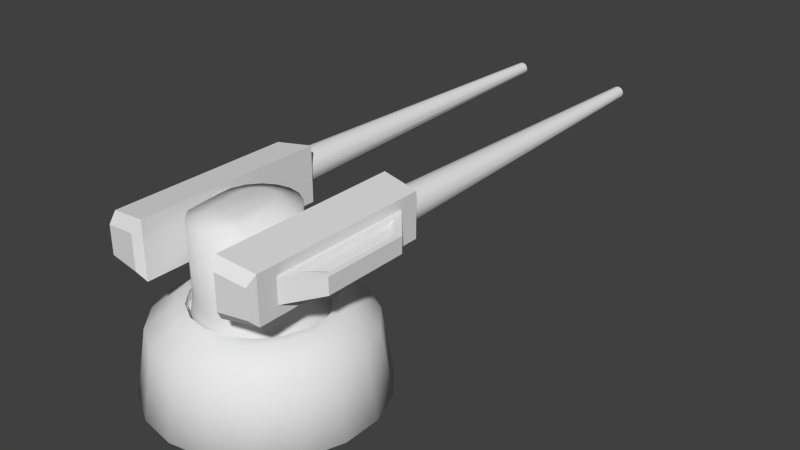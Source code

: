 # Source: YWingTurret.blend  (saved by Blender 2.73.0; exported with 4.5.12 LTS)
import bpy
from mathutils import Matrix  # noqa: F401  (used for matrix-valued properties, if any)

bpy.ops.wm.read_factory_settings(use_empty=True)
scene = bpy.context.scene
scene.name = 'Scene'

# ---- collections
col_collection_1 = bpy.data.collections.new('Collection 1'); scene.collection.children.link(col_collection_1)

# ---- world
world_world = bpy.data.worlds.new('World'); scene.world = world_world
world_world.color = (0.05088, 0.05088, 0.05088)
world_world.use_sun_shadow = False
world_world.sun_shadow_jitter_overblur = 0.0
world_world.cycles.sampling_method = 'MANUAL'
world_world.cycles.sample_map_resolution = 256

# ---- meshes
me_cylinder_008 = bpy.data.meshes.new('Cylinder.008')
me_cylinder_008.from_pydata([(0.02628, -0.07719, 0.1012), (-0.0001492, -0.08185, 0.1012), (-0.02658, -0.07719, 0.1012), (-0.04982, -0.06377, 0.1012), (-0.06707, -0.04321, 0.1012), (-0.07625, -0.01307, 0.1012), (-0.07625, 0.01377, 0.1012), (-0.06707, 0.03899, 0.1012), (-0.04982, 0.05955, 0.1012), (-0.02658, 0.07297, 0.1012), (-0.0001491, 0.07763, 0.1012), (0.02628, 0.07297, 0.1012), (0.04952, 0.05955, 0.1012), (0.06677, 0.03899, 0.1012), (0.07595, 0.01377, 0.1012), (0.07595, -0.01307, 0.1012), (0.06677, -0.04321, 0.1012), (0.04952, -0.06377, 0.1012), (0.01703, -0.08079, 0.1411), (-0.0001491, -0.08382, 0.1411), (-0.01733, -0.08079, 0.1411), (-0.03244, -0.07207, 0.1411), (-0.04365, -0.05871, 0.1411), (-0.04962, -0.008371, 0.1411), (-0.04962, 0.009074, 0.1411), (-0.04365, 0.02547, 0.1411), (-0.03244, 0.03883, 0.1411), (-0.01733, 0.04755, 0.1411), (-0.0001491, 0.05058, 0.1411), (0.01703, 0.04755, 0.1411), (0.03214, 0.03883, 0.1411), (0.04335, 0.02547, 0.1411), (0.04932, 0.009075, 0.1411), (0.04932, -0.008371, 0.1411), (0.04335, -0.05871, 0.1411), (0.03214, -0.07207, 0.1411), (0.01703, -0.08079, 0.2308), (-0.0001491, -0.08382, 0.2308), (-0.01733, -0.08079, 0.2308), (-0.03244, -0.07207, 0.2308), (-0.04365, -0.05871, 0.2308), (-0.04962, -0.008371, 0.2308), (-0.04962, 0.009074, 0.2308), (-0.04365, 0.02547, 0.2308), (-0.03244, 0.03883, 0.2308), (-0.01733, 0.04755, 0.2308), (-0.0001491, 0.05058, 0.2308), (0.01703, 0.04755, 0.2308), (0.03214, 0.03883, 0.2308), (0.04335, 0.02547, 0.2308), (0.04932, 0.009075, 0.2308), (0.04932, -0.008371, 0.2308), (0.04335, -0.05871, 0.2308), (0.03214, -0.07207, 0.2308), (0.007118, -0.05356, 0.2392), (-0.0001491, -0.05484, 0.2392), (-0.007416, -0.05356, 0.2392), (-0.01381, -0.04987, 0.2392), (-0.01855, -0.04422, 0.2392), (-0.02107, -0.003338, 0.2392), (-0.02107, 0.004041, 0.2392), (-0.01855, 0.01098, 0.2392), (-0.01381, 0.01663, 0.2392), (-0.007416, 0.02032, 0.2392), (-0.0001491, 0.0216, 0.2392), (0.007118, 0.02032, 0.2392), (0.01351, 0.01663, 0.2392), (0.01825, 0.01098, 0.2392), (0.02078, 0.004041, 0.2392), (0.02078, -0.003338, 0.2392), (0.01825, -0.04422, 0.2392), (0.01351, -0.04987, 0.2392), (0.0574, -0.02684, 0.198), (-0.0577, -0.02684, 0.198), (0.0574, -0.0232, 0.1844), (-0.0577, -0.0232, 0.1844), (0.0574, -0.01325, 0.1745), (-0.0577, -0.01325, 0.1745), (0.0574, 0.0003517, 0.1708), (-0.0577, 0.0003517, 0.1708), (0.0574, 0.01395, 0.1745), (-0.0577, 0.01395, 0.1745), (0.0574, 0.0239, 0.1844), (-0.0577, 0.0239, 0.1844), (0.0574, 0.02755, 0.198), (-0.0577, 0.02755, 0.198), (0.0574, 0.0239, 0.2116), (-0.0577, 0.0239, 0.2116), (0.0574, 0.01395, 0.2216), (-0.0577, 0.01395, 0.2216), (0.0574, 0.0003517, 0.2252), (-0.0577, 0.0003517, 0.2252), (0.0574, -0.01325, 0.2216), (-0.0577, -0.01325, 0.2216), (0.0574, -0.0232, 0.2116), (-0.0577, -0.0232, 0.2116)], [], [(31, 30, 48, 49), (10, 9, 27, 28), (7, 6, 24, 25), (1, 0, 18, 19), (8, 7, 25, 26), (11, 10, 28, 29), (16, 15, 33, 34), (15, 14, 32, 33), (6, 5, 23, 24), (2, 1, 19, 20), (9, 8, 26, 27), (0, 17, 35, 18), (5, 4, 22, 23), (17, 16, 34, 35), (14, 13, 31, 32), (13, 12, 30, 31), (4, 3, 21, 22), (3, 2, 20, 21), (12, 11, 29, 30), (38, 37, 55, 56), (22, 21, 39, 40), (21, 20, 38, 39), (30, 29, 47, 48), (28, 27, 45, 46), (25, 24, 42, 43), (19, 18, 36, 37), (26, 25, 43, 44), (29, 28, 46, 47), (34, 33, 51, 52), (33, 32, 50, 51), (24, 23, 41, 42), (20, 19, 37, 38), (27, 26, 44, 45), (18, 35, 53, 36), (23, 22, 40, 41), (35, 34, 52, 53), (32, 31, 49, 50), (69, 68, 67, 66, 65, 64, 63, 62, 61, 60, 59, 58, 57, 56, 55, 54, 71, 70), (45, 44, 62, 63), (36, 53, 71, 54), (41, 40, 58, 59), (53, 52, 70, 71), (50, 49, 67, 68), (49, 48, 66, 67), (40, 39, 57, 58), (39, 38, 56, 57), (48, 47, 65, 66), (46, 45, 63, 64), (43, 42, 60, 61), (37, 36, 54, 55), (44, 43, 61, 62), (47, 46, 64, 65), (52, 51, 69, 70), (51, 50, 68, 69), (42, 41, 59, 60), (72, 73, 75, 74), (74, 75, 77, 76), (76, 77, 79, 78), (78, 79, 81, 80), (80, 81, 83, 82), (82, 83, 85, 84), (84, 85, 87, 86), (86, 87, 89, 88), (88, 89, 91, 90), (90, 91, 93, 92), (94, 95, 73, 72), (92, 93, 95, 94)])
me_cylinder_008.polygons.foreach_set('use_smooth', [True] * 67)
me_cylinder_008.use_remesh_preserve_volume = False
me_cylinder_008.use_remesh_preserve_attributes = False
me_cylinder_008.use_mirror_vertex_groups = False
me_cylinder_008.update()
me_cylinder_007 = bpy.data.meshes.new('Cylinder.007')
me_cylinder_007.from_pydata([(-0.1078, -0.1039, -0.02938), (-0.1078, 0.1381, -0.02938), (-0.05731, -0.1093, -0.03659), (-0.05731, 0.1436, -0.03659), (-0.1078, 0.1381, 0.03018), (-0.1078, -0.1039, 0.03018), (-0.05731, -0.1093, 0.03739), (-0.05731, 0.1436, 0.03739), (-0.1078, -0.07804, -0.01597), (-0.1078, 0.1123, -0.01597), (-0.1078, 0.1123, 0.01678), (-0.1078, -0.07804, 0.01678), (-0.1407, -0.0395, -0.01035), (-0.1407, 0.07378, -0.01035), (-0.1407, 0.07378, 0.01116), (-0.1407, -0.0395, 0.01116), (-0.1042, -0.1154, -0.01794), (-0.06324, -0.1187, -0.02239), (-0.1042, -0.1154, 0.01875), (-0.06324, -0.1187, 0.02319), (-0.1139, -0.05722, -0.01495), (-0.1139, 0.09151, -0.01495), (-0.1139, 0.09151, 0.01599), (-0.1139, -0.05722, 0.01599), (-0.1346, -0.03381, -0.0111), (-0.1346, 0.0681, -0.0111), (-0.1346, 0.06794, 0.01188), (-0.1346, -0.03366, 0.01188), (-0.1172, -0.04793, -0.01066), (-0.1172, 0.08221, -0.01066), (-0.1172, 0.08221, 0.01137), (-0.1172, -0.04793, 0.01137), (-0.1313, -0.02744, -0.007573), (-0.1313, 0.06173, -0.007573), (-0.1313, 0.06159, 0.008467), (-0.1313, -0.02731, 0.008467), (0.1081, -0.1039, -0.02938), (0.1081, 0.1381, -0.02938), (0.0576, -0.1093, -0.03659), (0.0576, 0.1436, -0.03659), (0.1081, 0.1381, 0.03018), (0.1081, -0.1039, 0.03018), (0.0576, -0.1093, 0.03739), (0.0576, 0.1436, 0.03739), (0.1081, -0.07804, -0.01597), (0.1081, 0.1123, -0.01597), (0.1081, 0.1123, 0.01678), (0.1081, -0.07804, 0.01678), (0.141, -0.0395, -0.01035), (0.141, 0.07378, -0.01035), (0.141, 0.07378, 0.01116), (0.141, -0.0395, 0.01116), (0.09033, 0.6267, 0.0), (0.1039, 0.1334, 0.0), (0.0892, 0.6267, -0.004236), (0.1009, 0.1334, -0.011), (0.0861, 0.6267, -0.007337), (0.09286, 0.1334, -0.01905), (0.08186, 0.6267, -0.008472), (0.08186, 0.1334, -0.022), (0.07763, 0.6267, -0.007337), (0.07086, 0.1334, -0.01905), (0.07453, 0.6267, -0.004236), (0.06281, 0.1334, -0.011), (0.07339, 0.6267, 0.0), (0.05986, 0.1334, 0.0), (0.07453, 0.6267, 0.004236), (0.06281, 0.1334, 0.011), (0.07763, 0.6267, 0.007337), (0.07086, 0.1334, 0.01905), (0.08186, 0.6267, 0.008472), (0.08186, 0.1334, 0.022), (0.0861, 0.6267, 0.007337), (0.09286, 0.1334, 0.01905), (0.0892, 0.6267, 0.004236), (0.1009, 0.1334, 0.011), (-0.09012, 0.6267, 0.0), (-0.1036, 0.1334, 0.0), (-0.08899, 0.6267, -0.004236), (-0.1007, 0.1334, -0.011), (-0.08589, 0.6267, -0.007337), (-0.09265, 0.1334, -0.01905), (-0.08165, 0.6267, -0.008472), (-0.08165, 0.1334, -0.022), (-0.07741, 0.6267, -0.007337), (-0.07065, 0.1334, -0.01905), (-0.07431, 0.6267, -0.004236), (-0.0626, 0.1334, -0.011), (-0.07318, 0.6267, 0.0), (-0.05965, 0.1334, 0.0), (-0.07431, 0.6267, 0.004236), (-0.0626, 0.1334, 0.011), (-0.07741, 0.6267, 0.007337), (-0.07065, 0.1334, 0.01905), (-0.08165, 0.6267, 0.008472), (-0.08165, 0.1334, 0.022), (-0.08589, 0.6267, 0.007337), (-0.09265, 0.1334, 0.01905), (-0.08899, 0.6267, 0.004236), (-0.1007, 0.1334, 0.011), (0.1045, -0.1154, -0.01794), (0.06354, -0.1187, -0.02239), (0.1045, -0.1154, 0.01875), (0.06354, -0.1187, 0.02319), (0.1142, -0.05722, -0.01495), (0.1142, 0.09151, -0.01495), (0.1142, 0.09151, 0.01599), (0.1142, -0.05722, 0.01599), (0.1349, -0.03381, -0.0111), (0.1349, 0.0681, -0.0111), (0.1349, 0.06794, 0.01188), (0.1349, -0.03366, 0.01188), (0.1175, -0.04793, -0.01066), (0.1175, 0.08221, -0.01066), (0.1175, 0.08221, 0.01137), (0.1175, -0.04793, 0.01137), (0.1316, -0.02744, -0.007573), (0.1316, 0.06173, -0.007573), (0.1316, 0.06159, 0.008467), (0.1316, -0.02731, 0.008467), (-0.09898, 0.1389, -0.02101), (-0.06019, 0.1428, -0.0262), (-0.09898, 0.1389, 0.02182), (-0.06019, 0.1428, 0.02701), (0.09928, 0.1389, -0.02101), (0.06049, 0.1428, -0.0262), (0.09928, 0.1389, 0.02182), (0.06049, 0.1428, 0.02701), (0.08186, 0.5596, 3.881e-11), (-0.08165, 0.5596, 3.881e-11)], [], [(0, 8, 9, 1), (5, 11, 8, 0), (4, 10, 11, 5), (11, 23, 27, 15), (7, 4, 5, 6), (1, 3, 2, 0), (39, 43, 127, 125), (9, 13, 14, 10), (6, 2, 3, 7), (14, 26, 22, 10), (11, 15, 12, 8), (1, 9, 10, 4), (14, 13, 12, 15), (18, 16, 17, 19), (0, 16, 18, 5), (5, 18, 19, 6), (6, 19, 17, 2), (2, 17, 16, 0), (23, 31, 35, 27), (26, 34, 30, 22), (9, 21, 25, 13), (12, 24, 20, 8), (8, 20, 21, 9), (10, 22, 23, 11), (15, 27, 26, 14), (13, 25, 24, 12), (28, 32, 33, 29), (30, 34, 35, 31), (21, 29, 33, 25), (24, 32, 28, 20), (20, 28, 29, 21), (22, 30, 31, 23), (27, 35, 34, 26), (25, 33, 32, 24), (64, 65, 67, 66), (36, 37, 45, 44), (66, 67, 69, 68), (41, 36, 44, 47), (60, 61, 63, 62), (40, 41, 47, 46), (58, 59, 61, 60), (47, 51, 111, 107), (56, 57, 59, 58), (43, 42, 41, 40), (54, 55, 57, 56), (37, 36, 38, 39), (52, 53, 55, 54), (40, 37, 124, 126), (45, 46, 50, 49), (42, 43, 39, 38), (50, 46, 106, 110), (47, 44, 48, 51), (37, 40, 46, 45), (62, 63, 65, 64), (50, 51, 48, 49), (68, 69, 71, 70), (70, 71, 73, 72), (74, 75, 53, 52), (72, 73, 75, 74), (88, 90, 91, 89), (90, 92, 93, 91), (84, 86, 87, 85), (82, 84, 85, 83), (80, 82, 83, 81), (78, 80, 81, 79), (76, 78, 79, 77), (86, 88, 89, 87), (92, 94, 95, 93), (94, 96, 97, 95), (98, 76, 77, 99), (96, 98, 99, 97), (102, 103, 101, 100), (36, 41, 102, 100), (41, 42, 103, 102), (42, 38, 101, 103), (38, 36, 100, 101), (107, 111, 119, 115), (110, 106, 114, 118), (45, 49, 109, 105), (48, 44, 104, 108), (44, 45, 105, 104), (46, 47, 107, 106), (51, 50, 110, 111), (49, 48, 108, 109), (112, 113, 117, 116), (114, 115, 119, 118), (105, 109, 117, 113), (108, 104, 112, 116), (104, 105, 113, 112), (106, 107, 115, 114), (111, 110, 118, 119), (109, 108, 116, 117), (123, 121, 120, 122), (127, 126, 124, 125), (43, 40, 126, 127), (37, 39, 125, 124), (1, 4, 122, 120), (7, 3, 121, 123), (4, 7, 123, 122), (3, 1, 120, 121), (52, 54, 128), (54, 56, 128), (56, 58, 128), (58, 60, 128), (60, 62, 128), (62, 64, 128), (64, 66, 128), (66, 68, 128), (68, 70, 128), (70, 72, 128), (72, 74, 128), (74, 52, 128), (76, 98, 129), (98, 96, 129), (96, 94, 129), (94, 92, 129), (92, 90, 129), (90, 88, 129), (88, 86, 129), (86, 84, 129), (84, 82, 129), (82, 80, 129), (80, 78, 129), (78, 76, 129)])
me_cylinder_007.polygons.foreach_set('use_smooth', [0, 0, 0, 0, 0, 0, 0, 0, 0, 0, 0, 0, 0, 0, 0, 0, 0, 0, 0, 0, 0, 0, 0, 0, 0, 0, 0, 0, 0, 0, 0, 0, 0, 0, 1, 0, 1, 0, 1, 0, 1, 0, 1, 0, 1, 0, 1, 0, 0, 0, 0, 0, 0, 1, 0, 1, 1, 1, 1, 1, 1, 1, 1, 1, 1, 1, 1, 1, 1, 1, 1, 0, 0, 0, 0, 0, 0, 0, 0, 0, 0, 0, 0, 0, 0, 0, 0, 0, 0, 0, 0, 0, 0, 0, 0, 0, 0, 0, 0, 0, 1, 1, 1, 1, 1, 1, 1, 1, 1, 1, 1, 1, 1, 1, 1, 1, 1, 1, 1, 1, 1, 1, 1, 1])
_k = set([(52, 54), (52, 74), (54, 56), (56, 58), (58, 60), (60, 62), (62, 64), (64, 66), (66, 68), (68, 70), (70, 72), (72, 74), (76, 78), (76, 98), (78, 80), (80, 82), (82, 84), (84, 86), (86, 88), (88, 90), (90, 92), (92, 94), (94, 96), (96, 98)])
me_cylinder_007.attributes.new('sharp_edge', 'BOOLEAN', 'EDGE').data.foreach_set('value', [ (min(e.vertices), max(e.vertices)) in _k for e in me_cylinder_007.edges])
me_cylinder_007.use_remesh_preserve_volume = False
me_cylinder_007.use_remesh_preserve_attributes = False
me_cylinder_007.use_mirror_vertex_groups = False
me_cylinder_007.update()
me_cylinder_005 = bpy.data.meshes.new('Cylinder.005')
me_cylinder_005.from_pydata([(0.0858, -0.1023, 0.08709), (0.0951, -0.1133, -0.0002333), (0.1156, -0.06674, 0.08709), (0.1281, -0.07398, -0.0002333), (0.1315, -0.02318, 0.08709), (0.1457, -0.02569, -0.0002333), (0.1315, 0.02318, 0.08709), (0.1457, 0.02569, -0.0002333), (0.1156, 0.06674, 0.08709), (0.1281, 0.07398, -0.0002333), (0.0858, 0.1023, 0.08709), (0.0951, 0.1133, -0.0002333), (0.04566, 0.1254, 0.08709), (0.0506, 0.139, -0.0002333), (-3.085e-09, 0.1335, 0.08709), (-3.085e-09, 0.148, -0.0002333), (-0.04566, 0.1254, 0.08709), (-0.0506, 0.139, -0.0002333), (-0.0858, 0.1023, 0.08709), (-0.0951, 0.1133, -0.0002333), (-0.1156, 0.06674, 0.08709), (-0.1281, 0.07398, -0.0002333), (-0.1315, 0.02318, 0.08709), (-0.1457, 0.02569, -0.0002333), (-0.1315, -0.02318, 0.08709), (-0.1457, -0.02569, -0.0002333), (-0.1156, -0.06674, 0.08709), (-0.1281, -0.07398, -0.0002333), (-0.0858, -0.1023, 0.08709), (-0.0951, -0.1133, -0.0002333), (-0.04566, -0.1254, 0.08709), (-0.0506, -0.139, -0.0002333), (-6.81e-09, -0.1335, 0.08709), (-6.81e-09, -0.148, -0.0002333), (0.06261, -0.07462, 0.1146), (0.08435, -0.0487, 0.1146), (0.0506, -0.139, -0.0002333), (0.04566, -0.1254, 0.08709), (0.09592, -0.01691, 0.1146), (0.09592, 0.01691, 0.1146), (0.08435, 0.0487, 0.1146), (0.06261, 0.07462, 0.1146), (0.03331, 0.09153, 0.1146), (6.403e-10, 0.0974, 0.1146), (-0.03331, 0.09153, 0.1146), (-0.06261, 0.07462, 0.1146), (-0.08435, 0.0487, 0.1146), (-0.09592, 0.01691, 0.1146), (-0.09592, -0.01691, 0.1146), (-0.08435, -0.0487, 0.1146), (-0.06261, -0.07462, 0.1146), (-0.03331, -0.09153, 0.1146), (-3.085e-09, -0.0974, 0.1146), (0.03331, -0.09153, 0.1146), (0.02935, -0.08063, 0.1146), (-1.222e-09, -0.0858, 0.1146), (-0.02935, -0.08063, 0.1146), (-0.05515, -0.06573, 0.1146), (-0.0743, -0.0429, 0.1146), (-0.0845, -0.0149, 0.1146), (-0.0845, 0.0149, 0.1146), (-0.0743, 0.0429, 0.1146), (-0.05515, 0.06573, 0.1146), (-0.02935, 0.08063, 0.1146), (6.403e-10, 0.0858, 0.1146), (0.02935, 0.08063, 0.1146), (0.05515, 0.06573, 0.1146), (0.0743, 0.0429, 0.1146), (0.0845, 0.0149, 0.1146), (0.0845, -0.0149, 0.1146), (0.0743, -0.0429, 0.1146), (0.05515, -0.06573, 0.1146), (0.02935, -0.08063, 0.1013), (-1.222e-09, -0.0858, 0.1013), (-0.02935, -0.08063, 0.1013), (-0.05515, -0.06573, 0.1013), (-0.0743, -0.0429, 0.1013), (-0.0845, -0.0149, 0.1013), (-0.0845, 0.0149, 0.1013), (-0.0743, 0.0429, 0.1013), (-0.05515, 0.06573, 0.1013), (-0.02935, 0.08063, 0.1013), (6.403e-10, 0.0858, 0.1013), (0.02935, 0.08063, 0.1013), (0.05515, 0.06573, 0.1013), (0.0743, 0.0429, 0.1013), (0.0845, 0.0149, 0.1013), (0.0845, -0.0149, 0.1013), (0.0743, -0.0429, 0.1013), (0.05515, -0.06573, 0.1013), (0.02935, -0.08063, 0.1013), (-1.222e-09, -0.0858, 0.1013), (-0.02935, -0.08063, 0.1013), (-0.05515, -0.06573, 0.1013), (-0.0743, -0.0429, 0.1013), (-0.0845, -0.0149, 0.1013), (-0.0845, 0.0149, 0.1013), (-0.0743, 0.0429, 0.1013), (-0.05515, 0.06573, 0.1013), (-0.02935, 0.08063, 0.1013), (6.403e-10, 0.0858, 0.1013), (0.02935, 0.08063, 0.1013), (0.05515, 0.06573, 0.1013), (0.0743, 0.0429, 0.1013), (0.0845, 0.0149, 0.1013), (0.0845, -0.0149, 0.1013), (0.0743, -0.0429, 0.1013), (0.05515, -0.06573, 0.1013), (0.0777, -0.09259, -0.01818), (0.1047, -0.06044, -0.01818), (0.119, -0.02099, -0.01818), (0.119, 0.02099, -0.01818), (0.1047, 0.06044, -0.01818), (0.0777, 0.09259, -0.01818), (0.04134, 0.1136, -0.01818), (-3.696e-09, 0.1209, -0.01818), (-0.04134, 0.1136, -0.01818), (-0.0777, 0.09259, -0.01818), (-0.1047, 0.06044, -0.01818), (-0.119, 0.02099, -0.01818), (-0.119, -0.02099, -0.01818), (-0.1047, -0.06044, -0.01818), (-0.0777, -0.09259, -0.01818), (-0.04134, -0.1136, -0.01818), (-6.738e-09, -0.1209, -0.01818), (0.04134, -0.1136, -0.01818), (0.03776, -0.04499, -0.01818), (0.05087, -0.02937, -0.01818), (0.05784, -0.0102, -0.01818), (0.05784, 0.0102, -0.01818), (0.05087, 0.02937, -0.01818), (0.03776, 0.045, -0.01818), (0.02009, 0.05519, -0.01818), (-5.399e-09, 0.05874, -0.01818), (-0.02009, 0.05519, -0.01818), (-0.03776, 0.04499, -0.01818), (-0.05087, 0.02937, -0.01818), (-0.05784, 0.0102, -0.01818), (-0.05784, -0.0102, -0.01818), (-0.05087, -0.02937, -0.01818), (-0.03776, -0.04499, -0.01818), (-0.02009, -0.05519, -0.01818), (-6.883e-09, -0.05874, -0.01818), (0.02009, -0.05519, -0.01818), (0.02222, -0.02648, -0.003224), (0.02994, -0.01728, -0.003224), (0.03404, -0.006003, -0.003224), (0.03404, 0.006003, -0.003224), (0.02994, 0.01728, -0.003224), (0.02222, 0.02648, -0.003224), (0.01182, 0.03248, -0.003224), (-5.297e-09, 0.03457, -0.003224), (-0.01182, 0.03248, -0.003224), (-0.02222, 0.02648, -0.003224), (-0.02994, 0.01728, -0.003224), (-0.03404, 0.006003, -0.003224), (-0.03404, -0.006003, -0.003224), (-0.02994, -0.01728, -0.003224), (-0.02222, -0.02648, -0.003224), (-0.01182, -0.03248, -0.003224), (-6.17e-09, -0.03457, -0.003224), (0.01182, -0.03248, -0.003224)], [], [(35, 38, 69, 70), (42, 43, 64, 65), (25, 24, 22, 23), (22, 24, 48, 47), (41, 42, 65, 66), (27, 26, 24, 25), (32, 37, 53, 52), (47, 48, 59, 60), (29, 28, 26, 27), (10, 12, 42, 41), (43, 44, 63, 64), (31, 30, 28, 29), (16, 18, 45, 44), (49, 50, 57, 58), (33, 32, 30, 31), (2, 4, 38, 35), (4, 6, 39, 38), (23, 22, 20, 21), (53, 34, 71, 54), (14, 16, 44, 43), (21, 20, 18, 19), (45, 46, 61, 62), (28, 30, 51, 50), (19, 18, 16, 17), (40, 41, 66, 67), (20, 22, 47, 46), (17, 16, 14, 15), (46, 47, 60, 61), (37, 0, 34, 53), (15, 14, 12, 13), (44, 45, 62, 63), (6, 8, 40, 39), (13, 12, 10, 11), (38, 39, 68, 69), (30, 32, 52, 51), (11, 10, 8, 9), (51, 52, 55, 56), (26, 28, 50, 49), (9, 8, 6, 7), (50, 51, 56, 57), (0, 2, 35, 34), (7, 6, 4, 5), (34, 35, 70, 71), (18, 20, 46, 45), (5, 4, 2, 3), (12, 14, 43, 42), (39, 40, 67, 68), (3, 2, 0, 1), (8, 10, 41, 40), (36, 37, 32, 33), (1, 0, 37, 36), (52, 53, 54, 55), (24, 26, 49, 48), (5, 3, 109, 110), (48, 49, 58, 59), (63, 62, 80, 81), (59, 58, 76, 77), (58, 57, 75, 76), (64, 63, 81, 82), (69, 68, 86, 87), (71, 70, 88, 89), (57, 56, 74, 75), (66, 65, 83, 84), (70, 69, 87, 88), (61, 60, 78, 79), (67, 66, 84, 85), (55, 54, 72, 73), (60, 59, 77, 78), (54, 71, 89, 72), (65, 64, 82, 83), (56, 55, 73, 74), (62, 61, 79, 80), (68, 67, 85, 86), (85, 84, 102, 103), (105, 104, 103, 102, 101, 100, 99, 98, 97, 96, 95, 94, 93, 92, 91, 90, 107, 106), (76, 75, 93, 94), (75, 74, 92, 93), (84, 83, 101, 102), (82, 81, 99, 100), (79, 78, 96, 97), (73, 72, 90, 91), (80, 79, 97, 98), (83, 82, 100, 101), (88, 87, 105, 106), (87, 86, 104, 105), (78, 77, 95, 96), (74, 73, 91, 92), (81, 80, 98, 99), (72, 89, 107, 90), (77, 76, 94, 95), (89, 88, 106, 107), (86, 85, 103, 104), (124, 123, 141, 142), (21, 19, 117, 118), (29, 27, 121, 122), (11, 9, 112, 113), (3, 1, 108, 109), (36, 33, 124, 125), (23, 21, 118, 119), (31, 29, 122, 123), (15, 13, 114, 115), (9, 7, 111, 112), (1, 36, 125, 108), (17, 15, 115, 116), (25, 23, 119, 120), (33, 31, 123, 124), (7, 5, 110, 111), (19, 17, 116, 117), (27, 25, 120, 121), (13, 11, 113, 114), (126, 143, 161, 144), (125, 124, 142, 143), (122, 121, 139, 140), (120, 119, 137, 138), (109, 108, 126, 127), (118, 117, 135, 136), (111, 110, 128, 129), (116, 115, 133, 134), (113, 112, 130, 131), (115, 114, 132, 133), (123, 122, 140, 141), (108, 125, 143, 126), (121, 120, 138, 139), (119, 118, 136, 137), (110, 109, 127, 128), (117, 116, 134, 135), (112, 111, 129, 130), (114, 113, 131, 132), (154, 153, 152, 151, 150, 149, 148, 147, 146, 145, 144, 161, 160, 159, 158, 157, 156, 155), (139, 138, 156, 157), (137, 136, 154, 155), (128, 127, 145, 146), (135, 134, 152, 153), (130, 129, 147, 148), (132, 131, 149, 150), (142, 141, 159, 160), (143, 142, 160, 161), (140, 139, 157, 158), (138, 137, 155, 156), (127, 126, 144, 145), (136, 135, 153, 154), (129, 128, 146, 147), (134, 133, 151, 152), (131, 130, 148, 149), (133, 132, 150, 151), (141, 140, 158, 159)])
me_cylinder_005.polygons.foreach_set('use_smooth', [1, 1, 1, 1, 1, 1, 1, 1, 1, 1, 1, 1, 1, 1, 1, 1, 1, 1, 1, 1, 1, 1, 1, 1, 1, 1, 1, 1, 1, 1, 1, 1, 1, 1, 1, 1, 1, 1, 1, 1, 1, 1, 1, 1, 1, 1, 1, 1, 1, 1, 1, 1, 1, 1, 1, 1, 1, 1, 1, 1, 1, 1, 1, 1, 1, 1, 1, 1, 1, 1, 1, 1, 1, 1, 0, 1, 1, 1, 1, 1, 1, 1, 1, 1, 1, 1, 1, 1, 1, 1, 1, 1, 1, 1, 1, 1, 1, 1, 1, 1, 1, 1, 1, 1, 1, 1, 1, 1, 1, 1, 1, 1, 1, 1, 1, 1, 1, 1, 1, 1, 1, 1, 1, 1, 1, 1, 1, 1, 1, 1, 1, 1, 1, 1, 1, 1, 1, 1, 1, 1, 1, 1, 1, 1, 1, 1])
_k = set([(54, 55), (54, 71), (55, 56), (56, 57), (57, 58), (58, 59), (59, 60), (60, 61), (61, 62), (62, 63), (63, 64), (64, 65), (65, 66), (66, 67), (67, 68), (68, 69), (69, 70), (70, 71)])
me_cylinder_005.attributes.new('sharp_edge', 'BOOLEAN', 'EDGE').data.foreach_set('value', [ (min(e.vertices), max(e.vertices)) in _k for e in me_cylinder_005.edges])
me_cylinder_005.use_remesh_preserve_volume = False
me_cylinder_005.use_remesh_preserve_attributes = False
me_cylinder_005.use_mirror_vertex_groups = False
me_cylinder_005.update()

# ---- objects
ob_cylinder_007 = bpy.data.objects.new('Cylinder.007', me_cylinder_008)
ob_cylinder_006 = bpy.data.objects.new('Cylinder.006', me_cylinder_007)
ob_cylinder_005 = bpy.data.objects.new('Cylinder.005', me_cylinder_005)

# ---- transforms, parenting, visibility, modifiers, constraints
ob_cylinder_007.location = (0.0, 0.0, 0.0)
ob_cylinder_007.lineart.crease_threshold = 0.0
ob_cylinder_006.location = (-0.0001491, -3.942e-05, 0.1978)
ob_cylinder_006.lineart.crease_threshold = 0.0
ob_cylinder_005.location = (0.0, 0.0, 0.0)
ob_cylinder_005.lineart.crease_threshold = 0.0

# ---- collection membership
col_collection_1.objects.link(ob_cylinder_007)
col_collection_1.objects.link(ob_cylinder_006)
col_collection_1.objects.link(ob_cylinder_005)

# ---- scene / render settings (as saved in the file)
scene.frame_start = 1; scene.frame_end = 250; scene.frame_set(1)
scene.render.engine = 'BLENDER_EEVEE_NEXT'
scene.render.resolution_percentage = 50
scene.render.dither_intensity = 0.0
scene.cycles.use_denoising = False
scene.cycles.samples = 10
scene.cycles.sampling_pattern = 'TABULATED_SOBOL'
scene.cycles.light_sampling_threshold = 0.0
scene.cycles.use_adaptive_sampling = False
scene.cycles.use_light_tree = False
scene.cycles.blur_glossy = 0.0
scene.cycles.pixel_filter_type = 'GAUSSIAN'
scene.cycles.sample_clamp_indirect = 0.0
scene.view_settings.view_transform = 'Standard'
bpy.context.view_layer.update()

# ---- added for rendering (the .blend has no active camera and no usable light): camera, sun
cam_auto = bpy.data.cameras.new('AutoCamera')
cam_auto.lens = 50.0
cam_auto.sensor_width = 36.0
cam_auto.clip_end = 1000.0
ob_auto_camera = bpy.data.objects.new('AutoCamera', cam_auto)
scene.collection.objects.link(ob_auto_camera)
ob_auto_camera.location = (0.801864, -0.722909, 0.751995)
ob_auto_camera.rotation_euler = (1.09748, -7.21219e-08, 0.694738)
scene.camera = ob_auto_camera
light_auto_sun = bpy.data.lights.new('AutoSun', 'SUN')
light_auto_sun.energy = 3.0
light_auto_sun.angle = 0.0523599
ob_auto_sun = bpy.data.objects.new('AutoSun', light_auto_sun)
scene.collection.objects.link(ob_auto_sun)
ob_auto_sun.rotation_euler = (0.872665, 0.174533, 0.523599)
bpy.context.view_layer.update()
